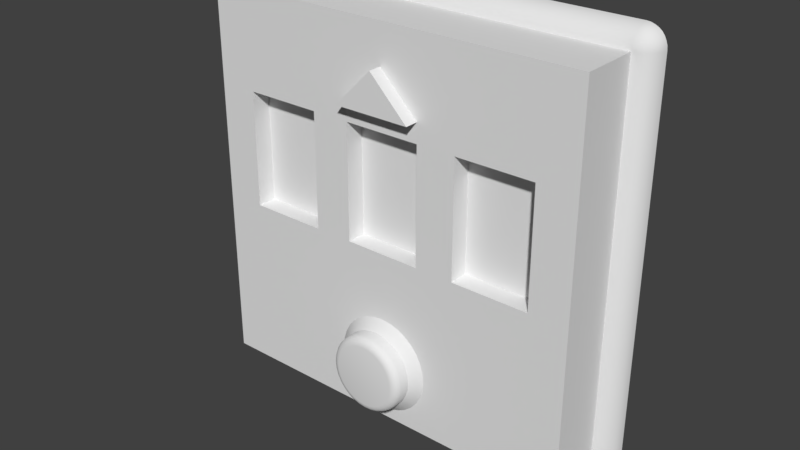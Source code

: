 # Source: codeentry.blend  (saved by Blender 2.79.0; exported with 4.5.12 LTS)
import bpy
from mathutils import Matrix  # noqa: F401  (used for matrix-valued properties, if any)

bpy.ops.wm.read_factory_settings(use_empty=True)
scene = bpy.context.scene
scene.name = 'Scene'

# ---- collections
col_collection_1 = bpy.data.collections.new('Collection 1'); scene.collection.children.link(col_collection_1)

# ---- node groups
ng_auto_smooth = bpy.data.node_groups.new('Auto Smooth', 'GeometryNodeTree')
_s = ng_auto_smooth.interface.new_socket(name='Geometry', in_out='OUTPUT', socket_type='NodeSocketGeometry')
_s = ng_auto_smooth.interface.new_socket(name='Geometry', in_out='INPUT', socket_type='NodeSocketGeometry')
_s = ng_auto_smooth.interface.new_socket(name='Angle', in_out='INPUT', socket_type='NodeSocketFloat')
_s.subtype = 'ANGLE'
_s.min_value = 0.0
_s.max_value = 3.142
ng_auto_smooth.is_modifier = True
_N = ng_auto_smooth.nodes; _L = ng_auto_smooth.links
n0 = _N.new('NodeGroupOutput'); n0.name = 'Group Output'; n0.location = (480, -100)
n1 = _N.new('NodeGroupInput'); n1.name = 'Group Input'; n1.location = (-420, -300)
n2 = _N.new('NodeGroupInput'); n2.name = 'Group Input.001'; n2.location = (-60, -100)
n3 = _N.new('GeometryNodeSetShadeSmooth'); n3.name = 'Set Shade Smooth'; n3.location = (120, -100)
n3.domain = 'EDGE'
n4 = _N.new('GeometryNodeSetShadeSmooth'); n4.name = 'Set Shade Smooth.001'; n4.location = (300, -100)
n5 = _N.new('GeometryNodeInputMeshEdgeAngle'); n5.name = 'Edge Angle'; n5.location = (-420, -220)
n6 = _N.new('GeometryNodeInputEdgeSmooth'); n6.name = 'Is Edge Smooth'; n6.location = (-60, -160)
n7 = _N.new('GeometryNodeInputShadeSmooth'); n7.name = 'Is Face Smooth'; n7.location = (-240, -340)
n8 = _N.new('FunctionNodeBooleanMath'); n8.name = 'Boolean Math'; n8.location = (-60, -220)
n9 = _N.new('FunctionNodeCompare'); n9.name = 'Compare'; n9.location = (-240, -180)
n9.operation = 'LESS_EQUAL'
_L.new(n5.outputs[0], n9.inputs[0])
_L.new(n4.outputs[0], n0.inputs[0])
_L.new(n1.outputs[1], n9.inputs[1])
_L.new(n9.outputs[0], n8.inputs[0])
_L.new(n7.outputs[0], n8.inputs[1])
_L.new(n2.outputs[0], n3.inputs[0])
_L.new(n6.outputs[0], n3.inputs[1])
_L.new(n3.outputs[0], n4.inputs[0])
_L.new(n8.outputs[0], n3.inputs[2])
n0.is_active_output = True

# ---- world
world_world = bpy.data.worlds.new('World'); scene.world = world_world
world_world.color = (0.05088, 0.05088, 0.05088)
world_world.use_sun_shadow = False
world_world.sun_shadow_jitter_overblur = 0.0
world_world.cycles.sampling_method = 'MANUAL'

# ---- meshes
me_torus = bpy.data.meshes.new('Torus')
me_torus.from_pydata([(0.2, -0.1, 1.309e-07), (0.197, -0.1153, 1.304e-07), (0.1883, -0.1283, 1.292e-07), (0.1753, -0.137, 1.292e-07), (0.16, -0.14, 1.292e-07), (0.1962, -0.1, 0.03902), (0.1932, -0.1153, 0.03842), (0.1847, -0.1283, 0.03673), (0.1719, -0.137, 0.0342), (0.1569, -0.14, 0.03121), (0.1848, -0.1, 0.07654), (0.182, -0.1153, 0.07537), (0.174, -0.1283, 0.07205), (0.162, -0.137, 0.06709), (0.1478, -0.14, 0.06123), (0.1663, -0.1, 0.1111), (0.1638, -0.1153, 0.1094), (0.1566, -0.1283, 0.1046), (0.1458, -0.137, 0.0974), (0.133, -0.14, 0.08889), (0.1414, -0.1, 0.1414), (0.1393, -0.1153, 0.1393), (0.1331, -0.1283, 0.1331), (0.124, -0.137, 0.124), (0.1131, -0.14, 0.1131), (0.1111, -0.1, 0.1663), (0.1094, -0.1153, 0.1638), (0.1046, -0.1283, 0.1566), (0.0974, -0.137, 0.1458), (0.08889, -0.14, 0.133), (0.07654, -0.1, 0.1848), (0.07537, -0.1153, 0.182), (0.07205, -0.1283, 0.174), (0.06709, -0.137, 0.162), (0.06123, -0.14, 0.1478), (0.03902, -0.1, 0.1962), (0.03842, -0.1153, 0.1932), (0.03673, -0.1283, 0.1847), (0.0342, -0.137, 0.1719), (0.03121, -0.14, 0.1569), (3.72e-08, -0.1, 0.2), (3.697e-08, -0.1153, 0.197), (3.632e-08, -0.1283, 0.1883), (3.534e-08, -0.137, 0.1753), (3.418e-08, -0.14, 0.16), (-0.03902, -0.1, 0.1962), (-0.03842, -0.1153, 0.1932), (-0.03673, -0.1283, 0.1847), (-0.0342, -0.137, 0.1719), (-0.03121, -0.14, 0.1569), (-0.07654, -0.1, 0.1848), (-0.07537, -0.1153, 0.182), (-0.07205, -0.1283, 0.174), (-0.06709, -0.137, 0.162), (-0.06123, -0.14, 0.1478), (-0.1111, -0.1, 0.1663), (-0.1094, -0.1153, 0.1638), (-0.1046, -0.1283, 0.1566), (-0.0974, -0.137, 0.1458), (-0.08889, -0.14, 0.133), (-0.1414, -0.1, 0.1414), (-0.1393, -0.1153, 0.1393), (-0.1331, -0.1283, 0.1331), (-0.124, -0.137, 0.124), (-0.1131, -0.14, 0.1131), (-0.1663, -0.1, 0.1111), (-0.1638, -0.1153, 0.1094), (-0.1566, -0.1283, 0.1046), (-0.1458, -0.137, 0.0974), (-0.133, -0.14, 0.08889), (-0.1848, -0.1, 0.07654), (-0.182, -0.1153, 0.07537), (-0.174, -0.1283, 0.07205), (-0.162, -0.137, 0.06709), (-0.1478, -0.14, 0.06123), (-0.1962, -0.1, 0.03902), (-0.1932, -0.1153, 0.03842), (-0.1847, -0.1283, 0.03673), (-0.1719, -0.137, 0.0342), (-0.1569, -0.14, 0.03121), (-0.2, -0.1, 1.484e-07), (-0.197, -0.1153, 1.471e-07), (-0.1883, -0.1283, 1.459e-07), (-0.1753, -0.137, 1.435e-07), (-0.16, -0.14, 1.435e-07), (-0.1962, -0.1, -0.03902), (-0.1932, -0.1153, -0.03842), (-0.1847, -0.1283, -0.03673), (-0.1719, -0.137, -0.0342), (-0.1569, -0.14, -0.03121), (-0.1848, -0.1, -0.07654), (-0.182, -0.1153, -0.07537), (-0.174, -0.1283, -0.07205), (-0.162, -0.137, -0.06709), (-0.1478, -0.14, -0.06123), (-0.1663, -0.1, -0.1111), (-0.1638, -0.1153, -0.1094), (-0.1566, -0.1283, -0.1046), (-0.1458, -0.137, -0.0974), (-0.133, -0.14, -0.08889), (-0.1414, -0.1, -0.1414), (-0.1393, -0.1153, -0.1393), (-0.1331, -0.1283, -0.1331), (-0.124, -0.137, -0.124), (-0.1131, -0.14, -0.1131), (-0.1111, -0.1, -0.1663), (-0.1094, -0.1153, -0.1638), (-0.1046, -0.1283, -0.1566), (-0.0974, -0.137, -0.1458), (-0.08889, -0.14, -0.133), (-0.07654, -0.1, -0.1848), (-0.07537, -0.1153, -0.182), (-0.07205, -0.1283, -0.174), (-0.06709, -0.137, -0.162), (-0.06123, -0.14, -0.1478), (-0.03902, -0.1, -0.1962), (-0.03842, -0.1153, -0.1932), (-0.03673, -0.1283, -0.1847), (-0.0342, -0.137, -0.1719), (-0.03121, -0.14, -0.1569), (3.72e-08, -0.1, -0.2), (3.697e-08, -0.1153, -0.197), (3.632e-08, -0.1283, -0.1883), (3.534e-08, -0.137, -0.1753), (3.418e-08, -0.14, -0.16), (0.1962, -5.215e-08, -0.03902), (0.1848, -5.215e-08, -0.07654), (0.1663, -4.47e-08, -0.1111), (0.1414, -4.47e-08, -0.1414), (0.03902, -0.1, -0.1962), (0.03842, -0.1153, -0.1932), (0.03673, -0.1283, -0.1847), (0.0342, -0.137, -0.1719), (0.03121, -0.14, -0.1569), (0.1111, -4.47e-08, -0.1663), (0.07654, -4.47e-08, -0.1848), (0.03902, -4.47e-08, -0.1962), (3.72e-08, -4.47e-08, -0.2), (0.07654, -0.1, -0.1848), (0.07537, -0.1153, -0.182), (0.07205, -0.1283, -0.174), (0.06709, -0.137, -0.162), (0.06123, -0.14, -0.1478), (-0.03902, -4.47e-08, -0.1962), (-0.07654, -4.47e-08, -0.1848), (-0.1111, -4.47e-08, -0.1663), (-0.1414, -4.47e-08, -0.1414), (0.1111, -0.1, -0.1663), (0.1094, -0.1153, -0.1638), (0.1046, -0.1283, -0.1566), (0.0974, -0.137, -0.1458), (0.08889, -0.14, -0.133), (-0.1663, -4.47e-08, -0.1111), (-0.1848, -5.215e-08, -0.07654), (-0.1962, -5.215e-08, -0.03902), (-0.2, -5.215e-08, 1.484e-07), (0.1414, -0.1, -0.1414), (0.1393, -0.1153, -0.1393), (0.1331, -0.1283, -0.1331), (0.124, -0.137, -0.124), (0.1131, -0.14, -0.1131), (-0.1962, -5.215e-08, 0.03902), (-0.1848, -5.96e-08, 0.07654), (-0.1663, -5.215e-08, 0.1111), (-0.1414, -6.706e-08, 0.1414), (0.1663, -0.1, -0.1111), (0.1638, -0.1153, -0.1094), (0.1566, -0.1283, -0.1046), (0.1458, -0.137, -0.0974), (0.133, -0.14, -0.08889), (-0.1111, -6.706e-08, 0.1663), (-0.07654, -6.706e-08, 0.1848), (-0.03902, -6.706e-08, 0.1962), (3.72e-08, -6.706e-08, 0.2), (0.1848, -0.1, -0.07654), (0.182, -0.1153, -0.07537), (0.174, -0.1283, -0.07205), (0.162, -0.137, -0.06709), (0.1478, -0.14, -0.06123), (0.03902, -6.706e-08, 0.1962), (0.07654, -6.706e-08, 0.1848), (0.1111, -6.706e-08, 0.1663), (0.1414, -6.706e-08, 0.1414), (0.1962, -0.1, -0.03902), (0.1932, -0.1153, -0.03842), (0.1847, -0.1283, -0.03673), (0.1719, -0.137, -0.0342), (0.1569, -0.14, -0.03121), (0.1663, -5.215e-08, 0.1111), (0.1848, -5.96e-08, 0.07654), (0.1962, -5.215e-08, 0.03902), (0.2, -5.215e-08, 1.309e-07)], [], [(0, 5, 6, 1), (1, 6, 7, 2), (2, 7, 8, 3), (3, 8, 9, 4), (5, 10, 11, 6), (6, 11, 12, 7), (7, 12, 13, 8), (8, 13, 14, 9), (10, 15, 16, 11), (11, 16, 17, 12), (12, 17, 18, 13), (13, 18, 19, 14), (15, 20, 21, 16), (16, 21, 22, 17), (17, 22, 23, 18), (18, 23, 24, 19), (20, 25, 26, 21), (21, 26, 27, 22), (22, 27, 28, 23), (23, 28, 29, 24), (25, 30, 31, 26), (26, 31, 32, 27), (27, 32, 33, 28), (28, 33, 34, 29), (30, 35, 36, 31), (31, 36, 37, 32), (32, 37, 38, 33), (33, 38, 39, 34), (35, 40, 41, 36), (36, 41, 42, 37), (37, 42, 43, 38), (38, 43, 44, 39), (40, 45, 46, 41), (41, 46, 47, 42), (42, 47, 48, 43), (43, 48, 49, 44), (45, 50, 51, 46), (46, 51, 52, 47), (47, 52, 53, 48), (48, 53, 54, 49), (50, 55, 56, 51), (51, 56, 57, 52), (52, 57, 58, 53), (53, 58, 59, 54), (55, 60, 61, 56), (56, 61, 62, 57), (57, 62, 63, 58), (58, 63, 64, 59), (60, 65, 66, 61), (61, 66, 67, 62), (62, 67, 68, 63), (63, 68, 69, 64), (65, 70, 71, 66), (66, 71, 72, 67), (67, 72, 73, 68), (68, 73, 74, 69), (70, 75, 76, 71), (71, 76, 77, 72), (72, 77, 78, 73), (73, 78, 79, 74), (75, 80, 81, 76), (76, 81, 82, 77), (77, 82, 83, 78), (78, 83, 84, 79), (45, 40, 173, 172), (70, 65, 163, 162), (80, 85, 86, 81), (81, 86, 87, 82), (82, 87, 88, 83), (83, 88, 89, 84), (75, 70, 162, 161), (30, 25, 181, 180), (65, 60, 164, 163), (5, 0, 191, 190), (85, 90, 91, 86), (86, 91, 92, 87), (87, 92, 93, 88), (88, 93, 94, 89), (105, 100, 146, 145), (35, 30, 180, 179), (15, 10, 189, 188), (0, 183, 125, 191), (90, 95, 96, 91), (91, 96, 97, 92), (92, 97, 98, 93), (93, 98, 99, 94), (80, 75, 161, 155), (85, 80, 155, 154), (100, 95, 152, 146), (147, 138, 135, 134), (95, 100, 101, 96), (96, 101, 102, 97), (97, 102, 103, 98), (98, 103, 104, 99), (90, 85, 154, 153), (115, 110, 144, 143), (183, 174, 126, 125), (40, 35, 179, 173), (100, 105, 106, 101), (101, 106, 107, 102), (102, 107, 108, 103), (103, 108, 109, 104), (55, 50, 171, 170), (174, 165, 127, 126), (60, 55, 170, 164), (20, 15, 188, 182), (105, 110, 111, 106), (106, 111, 112, 107), (107, 112, 113, 108), (108, 113, 114, 109), (10, 5, 190, 189), (165, 156, 128, 127), (50, 45, 172, 171), (95, 90, 153, 152), (110, 115, 116, 111), (111, 116, 117, 112), (112, 117, 118, 113), (113, 118, 119, 114), (25, 20, 182, 181), (110, 105, 145, 144), (156, 147, 134, 128), (120, 115, 143, 137), (115, 120, 121, 116), (116, 121, 122, 117), (117, 122, 123, 118), (118, 123, 124, 119), (129, 120, 137, 136), (138, 129, 136, 135), (14, 34, 114), (178, 14, 114), (120, 129, 130, 121), (121, 130, 131, 122), (122, 131, 132, 123), (123, 132, 133, 124), (14, 24, 34), (178, 4, 14), (124, 142, 178), (114, 124, 178), (129, 138, 139, 130), (130, 139, 140, 131), (131, 140, 141, 132), (132, 141, 142, 133), (104, 114, 74), (94, 104, 74), (74, 84, 94), (64, 74, 34), (138, 147, 148, 139), (139, 148, 149, 140), (140, 149, 150, 141), (141, 150, 151, 142), (24, 29, 34), (54, 64, 34), (14, 19, 24), (4, 9, 14), (147, 156, 157, 148), (148, 157, 158, 149), (149, 158, 159, 150), (150, 159, 160, 151), (160, 169, 178), (178, 187, 4), (151, 160, 178), (142, 151, 178), (156, 165, 166, 157), (157, 166, 167, 158), (158, 167, 168, 159), (159, 168, 169, 160), (114, 119, 124), (124, 133, 142), (104, 109, 114), (94, 99, 104), (165, 174, 175, 166), (166, 175, 176, 167), (167, 176, 177, 168), (168, 177, 178, 169), (74, 79, 84), (84, 89, 94), (64, 69, 74), (54, 59, 64), (174, 183, 184, 175), (175, 184, 185, 176), (176, 185, 186, 177), (177, 186, 187, 178), (44, 49, 34), (49, 54, 34), (34, 39, 44), (34, 74, 114), (183, 0, 1, 184), (184, 1, 2, 185), (185, 2, 3, 186), (186, 3, 4, 187)])
me_torus.polygons.foreach_set('use_smooth', [True] * 190)
me_torus.use_remesh_preserve_volume = False
me_torus.use_remesh_preserve_attributes = False
me_torus.use_mirror_vertex_groups = False
me_torus.update()
me_cube_002 = bpy.data.meshes.new('Cube.002')
me_cube_002.from_pydata([(-0.2, -0.07, -0.1), (0.0, -0.07, 0.1), (-0.2, 0.1, -0.1), (0.0, 0.1, 0.1), (0.2, -0.07, -0.1), (0.2, 0.1, -0.1)], [], [(0, 1, 3, 2), (2, 3, 5), (5, 3, 1, 4), (4, 1, 0), (2, 5, 4, 0)])
_uv = me_cube_002.uv_layers.new(name='UVMap')
_uv.uv.foreach_set('vector', [0.1617, 0.5335, 0.4665, 0.8383, 0.3049, 0.9999, 9.658e-05, 0.6951, 0.1617, 0.3049, 0.4665, 9.658e-05, 0.7713, 0.3049, 0.933, 0.6951, 0.6282, 0.9999, 0.4665, 0.8383, 0.7713, 0.5335, 0.7713, 0.5335, 0.4665, 0.8383, 0.1617, 0.5335, 0.1617, 0.3049, 0.7713, 0.3049, 0.7713, 0.5335, 0.1617, 0.5335])
me_cube_002.use_remesh_preserve_volume = False
me_cube_002.use_remesh_preserve_attributes = False
me_cube_002.use_mirror_vertex_groups = False
me_cube_002.update()
me_plane = bpy.data.meshes.new('Plane')
me_plane.from_pydata([(-0.9, -0.9, 0.3), (0.9, -0.9, 0.3), (-0.9, 0.9, 0.3), (0.9, 0.9, 0.3)], [], [(0, 1, 3, 2)])
_uv = me_plane.uv_layers.new(name='UVMap')
_uv.uv.foreach_set('vector', [0.3213, 0.326, 0.6602, 0.326, 0.6602, 0.6649, 0.3213, 0.6649])
me_plane.use_remesh_preserve_volume = False
me_plane.use_remesh_preserve_attributes = False
me_plane.use_mirror_vertex_groups = False
me_plane.update()
me_sphere = bpy.data.meshes.new('Sphere')
me_sphere.from_pydata([(-1.0, -0.09808, 1.02), (-1.0, -0.09239, 1.038), (-1.0, -0.08315, 1.056), (-1.0, -0.07071, 1.071), (-1.0, -0.05556, 1.083), (-1.0, -0.03827, 1.092), (-1.0, -0.01951, 1.098), (-1.0, -4.47e-08, 1.1), (-1.038, -0.09239, 1.0), (-1.0, -0.1, -1.0), (-1.1, 2.375e-07, -1.0), (-1.098, -0.01951, -1.0), (-1.092, -0.03827, -1.0), (-1.083, -0.05556, -1.0), (-1.071, -0.07071, -1.0), (-1.056, -0.08315, -1.0), (-1.038, -0.09239, -1.0), (-1.02, -0.09808, -1.0), (1.0, -0.09808, -1.02), (1.0, -0.09239, -1.038), (1.0, -0.08315, -1.056), (1.0, -0.07071, -1.071), (1.0, -0.05556, -1.083), (1.0, -0.03827, -1.092), (1.0, -0.01951, -1.098), (1.0, 2.509e-07, -1.1), (-1.0, -0.08315, -1.056), (-1.0, -0.09808, -1.02), (-1.0, -0.05556, -1.083), (1.038, -0.09239, -1.0), (1.056, -0.08315, -1.0), (1.071, -0.07071, -1.0), (1.092, -0.03827, -1.0), (1.098, -0.01951, -1.0), (1.1, 2.273e-07, -1.0), (1.019, -0.09808, -1.004), (1.038, -0.09239, -1.007), (1.054, -0.08315, -1.011), (1.069, -0.07071, -1.014), (1.082, -0.05556, -1.016), (1.091, -0.03827, -1.018), (1.096, -0.01951, -1.019), (1.098, 2.311e-07, -1.02), (1.018, -0.09808, -1.007), (1.035, -0.09239, -1.015), (1.051, -0.08315, -1.021), (1.065, -0.07071, -1.027), (1.077, -0.05556, -1.032), (1.085, -0.03827, -1.035), (1.091, -0.01951, -1.038), (1.092, 2.343e-07, -1.038), (1.016, -0.09808, -1.011), (1.032, -0.09239, -1.021), (1.046, -0.08315, -1.031), (1.059, -0.07071, -1.039), (1.069, -0.05556, -1.046), (1.077, -0.03827, -1.051), (1.082, -0.01951, -1.054), (1.083, 2.389e-07, -1.056), (1.014, -0.09808, -1.014), (1.027, -0.09239, -1.027), (1.039, -0.08315, -1.039), (1.05, -0.07071, -1.05), (1.059, -0.05556, -1.059), (1.065, -0.03827, -1.065), (1.069, -0.01951, -1.069), (1.071, 2.43e-07, -1.071), (1.011, -0.09808, -1.016), (1.021, -0.09239, -1.032), (1.031, -0.08315, -1.046), (1.039, -0.07071, -1.059), (1.046, -0.05556, -1.069), (1.051, -0.03827, -1.077), (1.054, -0.01951, -1.082), (1.056, 2.464e-07, -1.083), (1.007, -0.09808, -1.018), (1.015, -0.09239, -1.035), (1.021, -0.08315, -1.051), (1.027, -0.07071, -1.065), (1.032, -0.05556, -1.077), (1.035, -0.03827, -1.085), (1.038, -0.01951, -1.091), (1.038, 2.488e-07, -1.092), (1.004, -0.09808, -1.019), (1.007, -0.09239, -1.038), (1.011, -0.08315, -1.054), (1.014, -0.07071, -1.069), (1.016, -0.05556, -1.082), (1.018, -0.03827, -1.091), (1.019, -0.01951, -1.096), (1.02, 2.504e-07, -1.098), (1.098, -3.415e-08, 1.02), (1.096, -0.01951, 1.019), (1.091, -0.03827, 1.018), (1.082, -0.05556, 1.016), (1.069, -0.07071, 1.014), (1.054, -0.08315, 1.011), (1.038, -0.09239, 1.007), (1.019, -0.09808, 1.004), (1.092, -3.743e-08, 1.038), (1.091, -0.01951, 1.038), (1.085, -0.03827, 1.035), (1.077, -0.05556, 1.032), (1.065, -0.07071, 1.027), (1.051, -0.08315, 1.021), (1.035, -0.09239, 1.015), (1.018, -0.09808, 1.007), (1.083, -4.1e-08, 1.056), (1.082, -0.01951, 1.054), (1.077, -0.03827, 1.051), (1.069, -0.05556, 1.046), (1.059, -0.07071, 1.039), (1.046, -0.08315, 1.031), (1.032, -0.09239, 1.021), (1.016, -0.09808, 1.011), (1.071, -4.47e-08, 1.071), (1.069, -0.01951, 1.069), (1.065, -0.03827, 1.065), (1.059, -0.05556, 1.059), (1.05, -0.07071, 1.05), (1.039, -0.08315, 1.039), (1.027, -0.09239, 1.027), (1.014, -0.09808, 1.014), (1.056, -4.841e-08, 1.083), (1.054, -0.01951, 1.082), (1.051, -0.03827, 1.077), (1.046, -0.05556, 1.069), (1.039, -0.07071, 1.059), (1.031, -0.08315, 1.046), (1.021, -0.09239, 1.032), (1.011, -0.09808, 1.016), (1.038, -5.197e-08, 1.092), (1.038, -0.01951, 1.091), (1.035, -0.03827, 1.085), (1.032, -0.05556, 1.077), (1.027, -0.07071, 1.065), (1.021, -0.08315, 1.051), (1.015, -0.09239, 1.035), (1.007, -0.09808, 1.018), (1.02, -5.34e-08, 1.098), (1.019, -0.01951, 1.096), (1.018, -0.03827, 1.091), (1.016, -0.05556, 1.082), (1.014, -0.07071, 1.069), (1.011, -0.08315, 1.054), (1.007, -0.09239, 1.038), (1.004, -0.09808, 1.019), (1.0, -5.488e-08, 1.1), (1.0, -0.01951, 1.098), (1.0, -0.03827, 1.092), (1.0, -0.05556, 1.083), (1.0, -0.07071, 1.071), (1.0, -0.08315, 1.056), (1.083, -0.05556, -1.0), (1.0, -0.1, -1.0), (1.02, -0.09808, -1.0), (1.1, -3.127e-08, 1.0), (1.098, -0.01951, 1.0), (1.092, -0.03827, 1.0), (1.083, -0.05556, 1.0), (1.071, -0.07071, 1.0), (1.056, -0.08315, 1.0), (1.038, -0.09239, 1.0), (1.02, -0.09808, 1.0), (-1.098, 2.398e-07, -1.02), (-1.096, -0.01951, -1.019), (-1.091, -0.03827, -1.018), (1.0, -0.09239, 1.038), (1.0, -0.09808, 1.02), (1.0, -0.1, 1.0), (-1.082, -0.05556, -1.016), (-1.069, -0.07071, -1.014), (-1.054, -0.08315, -1.011), (-1.038, -0.09239, -1.007), (-1.019, -0.09808, -1.004), (-1.092, 2.416e-07, -1.038), (-1.091, -0.01951, -1.038), (-1.02, -0.09808, 1.0), (-1.056, -0.08315, 1.0), (-1.092, -0.03827, 1.0), (-1.1, -4.144e-08, 1.0), (-1.085, -0.03827, -1.035), (-1.077, -0.05556, -1.032), (-1.065, -0.07071, -1.027), (-1.051, -0.08315, -1.021), (-1.035, -0.09239, -1.015), (-1.018, -0.09808, -1.007), (-1.083, 2.427e-07, -1.056), (-1.019, -0.09808, 1.004), (-1.038, -0.09239, 1.007), (-1.054, -0.08315, 1.011), (-1.069, -0.07071, 1.014), (-1.082, -0.05556, 1.016), (-1.091, -0.03827, 1.018), (-1.096, -0.01951, 1.019), (-1.098, -4.284e-08, 1.02), (-1.082, -0.01951, -1.054), (-1.077, -0.03827, -1.051), (-1.069, -0.05556, -1.046), (-1.059, -0.07071, -1.039), (-1.046, -0.08315, -1.031), (-1.032, -0.09239, -1.021), (-1.016, -0.09808, -1.011), (-1.018, -0.09808, 1.007), (-1.035, -0.09239, 1.015), (-1.051, -0.08315, 1.021), (-1.065, -0.07071, 1.027), (-1.077, -0.05556, 1.032), (-1.085, -0.03827, 1.035), (-1.091, -0.01951, 1.038), (-1.092, -4.47e-08, 1.038), (-1.071, 2.43e-07, -1.071), (-1.069, -0.01951, -1.069), (-1.065, -0.03827, -1.065), (-1.059, -0.05556, -1.059), (-1.05, -0.07071, -1.05), (-1.039, -0.08315, -1.039), (-1.027, -0.09239, -1.027), (-1.016, -0.09808, 1.011), (-1.032, -0.09239, 1.021), (-1.046, -0.08315, 1.031), (-1.059, -0.07071, 1.039), (-1.069, -0.05556, 1.046), (-1.077, -0.03827, 1.051), (-1.082, -0.01951, 1.054), (-1.083, -4.47e-08, 1.056), (-1.014, -0.09808, -1.014), (-1.056, 2.427e-07, -1.083), (-1.054, -0.01951, -1.082), (-1.051, -0.03827, -1.077), (-1.046, -0.05556, -1.069), (-1.039, -0.07071, -1.059), (-1.031, -0.08315, -1.046), (-1.014, -0.09808, 1.014), (-1.027, -0.09239, 1.027), (-1.039, -0.08315, 1.039), (-1.05, -0.07071, 1.05), (-1.059, -0.05556, 1.059), (-1.065, -0.03827, 1.065), (-1.069, -0.01951, 1.069), (-1.071, -4.47e-08, 1.071), (-1.021, -0.09239, -1.032), (-1.011, -0.09808, -1.016), (-1.038, 2.416e-07, -1.092), (-1.038, -0.01951, -1.091), (-1.035, -0.03827, -1.085), (-1.032, -0.05556, -1.077), (-1.027, -0.07071, -1.065), (-1.011, -0.09808, 1.016), (-1.021, -0.09239, 1.032), (-1.031, -0.08315, 1.046), (-1.039, -0.07071, 1.059), (-1.046, -0.05556, 1.069), (-1.051, -0.03827, 1.077), (-1.054, -0.01951, 1.082), (-1.056, -4.47e-08, 1.083), (-1.021, -0.08315, -1.051), (-1.015, -0.09239, -1.035), (-1.007, -0.09808, -1.018), (-1.02, 2.417e-07, -1.098), (-1.019, -0.01951, -1.096), (-1.018, -0.03827, -1.091), (-1.016, -0.05556, -1.082), (-1.007, -0.09808, 1.018), (-1.015, -0.09239, 1.035), (-1.021, -0.08315, 1.051), (-1.027, -0.07071, 1.065), (-1.032, -0.05556, 1.077), (-1.035, -0.03827, 1.085), (-1.038, -0.01951, 1.091), (-1.038, -4.47e-08, 1.092), (-1.014, -0.07071, -1.069), (-1.011, -0.08315, -1.054), (-1.007, -0.09239, -1.038), (-1.004, -0.09808, -1.019), (-1.0, 2.407e-07, -1.1), (-1.0, -0.01951, -1.098), (-1.0, -0.03827, -1.092), (-1.004, -0.09808, 1.019), (-1.007, -0.09239, 1.038), (-1.011, -0.08315, 1.054), (-1.014, -0.07071, 1.069), (-1.016, -0.05556, 1.082), (-1.018, -0.03827, 1.091), (-1.019, -0.01951, 1.096), (-1.02, -4.47e-08, 1.098), (-1.0, -0.07071, -1.071), (-1.0, -0.09239, -1.038), (-1.071, -0.07071, 1.0), (-1.083, -0.05556, 1.0), (-1.098, -0.01951, 1.0), (-1.0, -0.1, 1.0)], [], [(242, 9, 226), (231, 232, 216, 215), (241, 242, 226, 217), (256, 257, 241, 232), (257, 258, 242, 241), (258, 9, 242), (245, 246, 230, 229), (228, 229, 213, 212), (244, 245, 229, 228), (229, 230, 214, 213), (227, 228, 212, 211), (230, 231, 215, 214), (232, 241, 217, 216), (246, 247, 231, 230), (247, 256, 232, 231), (243, 244, 228, 227), (272, 273, 257, 256), (273, 274, 258, 257), (274, 9, 258), (259, 260, 244, 243), (261, 262, 246, 245), (260, 261, 245, 244), (262, 271, 247, 246), (271, 272, 256, 247), (26, 287, 273, 272), (275, 276, 260, 259), (277, 28, 262, 261), (276, 277, 261, 260), (28, 286, 271, 262), (286, 26, 272, 271), (287, 27, 274, 273), (27, 9, 274), (16, 17, 177, 8), (17, 9, 291, 177), (14, 15, 178, 288), (13, 14, 288, 289), (11, 12, 179, 290), (15, 16, 8, 178), (12, 13, 289, 179), (10, 11, 290, 180), (21, 20, 26, 286), (18, 154, 9, 27), (19, 18, 27, 287), (25, 24, 276, 275), (23, 22, 28, 277), (20, 19, 287, 26), (22, 21, 286, 28), (24, 23, 277, 276), (29, 155, 35, 36), (31, 30, 37, 38), (153, 31, 38, 39), (33, 32, 40, 41), (32, 153, 39, 40), (34, 33, 41, 42), (155, 154, 35), (30, 29, 36, 37), (42, 41, 49, 50), (35, 154, 43), (36, 35, 43, 44), (37, 36, 44, 45), (38, 37, 45, 46), (39, 38, 46, 47), (40, 39, 47, 48), (41, 40, 48, 49), (48, 47, 55, 56), (49, 48, 56, 57), (43, 154, 51), (50, 49, 57, 58), (44, 43, 51, 52), (46, 45, 53, 54), (45, 44, 52, 53), (47, 46, 54, 55), (52, 51, 59, 60), (53, 52, 60, 61), (54, 53, 61, 62), (55, 54, 62, 63), (56, 55, 63, 64), (57, 56, 64, 65), (51, 154, 59), (58, 57, 65, 66), (64, 63, 71, 72), (65, 64, 72, 73), (59, 154, 67), (66, 65, 73, 74), (60, 59, 67, 68), (62, 61, 69, 70), (61, 60, 68, 69), (63, 62, 70, 71), (70, 69, 77, 78), (71, 70, 78, 79), (72, 71, 79, 80), (73, 72, 80, 81), (67, 154, 75), (68, 67, 75, 76), (74, 73, 81, 82), (69, 68, 76, 77), (75, 154, 83), (77, 76, 84, 85), (76, 75, 83, 84), (79, 78, 86, 87), (78, 77, 85, 86), (80, 79, 87, 88), (81, 80, 88, 89), (82, 81, 89, 90), (89, 88, 23, 24), (90, 89, 24, 25), (84, 83, 18, 19), (83, 154, 18), (86, 85, 20, 21), (85, 84, 19, 20), (87, 86, 21, 22), (88, 87, 22, 23), (98, 169, 163), (97, 98, 163, 162), (91, 92, 157, 156), (92, 93, 158, 157), (93, 94, 159, 158), (94, 95, 160, 159), (95, 96, 161, 160), (96, 97, 162, 161), (106, 169, 98), (99, 100, 92, 91), (100, 101, 93, 92), (101, 102, 94, 93), (103, 104, 96, 95), (102, 103, 95, 94), (104, 105, 97, 96), (105, 106, 98, 97), (114, 169, 106), (108, 109, 101, 100), (109, 110, 102, 101), (110, 111, 103, 102), (111, 112, 104, 103), (112, 113, 105, 104), (113, 114, 106, 105), (107, 108, 100, 99), (116, 117, 109, 108), (117, 118, 110, 109), (118, 119, 111, 110), (120, 121, 113, 112), (119, 120, 112, 111), (121, 122, 114, 113), (122, 169, 114), (115, 116, 108, 107), (124, 125, 117, 116), (125, 126, 118, 117), (126, 127, 119, 118), (127, 128, 120, 119), (128, 129, 121, 120), (129, 130, 122, 121), (130, 169, 122), (123, 124, 116, 115), (132, 133, 125, 124), (133, 134, 126, 125), (134, 135, 127, 126), (136, 137, 129, 128), (135, 136, 128, 127), (137, 138, 130, 129), (138, 169, 130), (131, 132, 124, 123), (142, 143, 135, 134), (143, 144, 136, 135), (144, 145, 137, 136), (145, 146, 138, 137), (146, 169, 138), (139, 140, 132, 131), (141, 142, 134, 133), (140, 141, 133, 132), (150, 151, 143, 142), (151, 152, 144, 143), (167, 168, 146, 145), (152, 167, 145, 144), (168, 169, 146), (147, 148, 140, 139), (148, 149, 141, 140), (149, 150, 142, 141), (159, 160, 31, 153), (161, 162, 29, 30), (158, 159, 153, 32), (156, 157, 33, 34), (162, 163, 155, 29), (3, 2, 152, 151), (163, 169, 154, 155), (157, 158, 32, 33), (1, 0, 168, 167), (7, 6, 148, 147), (5, 4, 150, 149), (160, 161, 30, 31), (2, 1, 167, 152), (4, 3, 151, 150), (6, 5, 149, 148), (0, 291, 169, 168), (288, 178, 190, 191), (289, 288, 191, 192), (179, 289, 192, 193), (290, 179, 193, 194), (180, 290, 194, 195), (177, 291, 188), (8, 177, 188, 189), (178, 8, 189, 190), (195, 194, 209, 210), (188, 291, 203), (189, 188, 203, 204), (190, 189, 204, 205), (191, 190, 205, 206), (192, 191, 206, 207), (193, 192, 207, 208), (194, 193, 208, 209), (207, 206, 221, 222), (208, 207, 222, 223), (209, 208, 223, 224), (210, 209, 224, 225), (203, 291, 218), (204, 203, 218, 219), (205, 204, 219, 220), (206, 205, 220, 221), (218, 291, 233), (166, 170, 13, 12), (219, 218, 233, 234), (170, 171, 14, 13), (220, 219, 234, 235), (172, 173, 16, 15), (221, 220, 235, 236), (171, 172, 15, 14), (222, 221, 236, 237), (174, 9, 17), (223, 222, 237, 238), (173, 174, 17, 16), (224, 223, 238, 239), (164, 165, 11, 10), (225, 224, 239, 240), (237, 236, 251, 252), (183, 184, 172, 171), (238, 237, 252, 253), (182, 183, 171, 170), (239, 238, 253, 254), (185, 186, 174, 173), (240, 239, 254, 255), (233, 291, 248), (165, 166, 12, 11), (234, 233, 248, 249), (175, 176, 165, 164), (235, 234, 249, 250), (176, 181, 166, 165), (236, 235, 250, 251), (181, 182, 170, 166), (184, 185, 173, 172), (249, 248, 263, 264), (186, 9, 174), (250, 249, 264, 265), (200, 201, 185, 184), (251, 250, 265, 266), (187, 196, 176, 175), (252, 251, 266, 267), (201, 202, 186, 185), (253, 252, 267, 268), (202, 9, 186), (254, 253, 268, 269), (196, 197, 181, 176), (255, 254, 269, 270), (248, 291, 263), (216, 217, 201, 200), (268, 267, 282, 283), (215, 216, 200, 199), (269, 268, 283, 284), (217, 226, 202, 201), (270, 269, 284, 285), (263, 291, 278), (197, 198, 182, 181), (264, 263, 278, 279), (198, 199, 183, 182), (265, 264, 279, 280), (199, 200, 184, 183), (266, 265, 280, 281), (214, 215, 199, 198), (267, 266, 281, 282), (226, 9, 202), (280, 279, 1, 2), (281, 280, 2, 3), (282, 281, 3, 4), (212, 213, 197, 196), (283, 282, 4, 5), (213, 214, 198, 197), (284, 283, 5, 6), (285, 284, 6, 7), (278, 291, 0), (211, 212, 196, 187), (279, 278, 0, 1)])
me_sphere.polygons.foreach_set('use_smooth', [True] * 288)
_uv = me_sphere.uv_layers.new(name='UVMap')
_uv.uv.foreach_set('vector', [0.3005, 0.3042, 0.3025, 0.3072, 0.2999, 0.3046, 0.2951, 0.2961, 0.2967, 0.2985, 0.2951, 0.2998, 0.2931, 0.2978, 0.2985, 0.3012, 0.3005, 0.3042, 0.2999, 0.3046, 0.2974, 0.3021, 0.2985, 0.2975, 0.2998, 0.3005, 0.2985, 0.3012, 0.2967, 0.2985, 0.2998, 0.3005, 0.3011, 0.3038, 0.3005, 0.3042, 0.2985, 0.3012, 0.3011, 0.3038, 0.3025, 0.3072, 0.3005, 0.3042, 0.2959, 0.2911, 0.2965, 0.2927, 0.2938, 0.2942, 0.2928, 0.2927, 0.2923, 0.2919, 0.2928, 0.2927, 0.2902, 0.2949, 0.2895, 0.2941, 0.2954, 0.2901, 0.2959, 0.2911, 0.2928, 0.2927, 0.2923, 0.2919, 0.2928, 0.2927, 0.2938, 0.2942, 0.2914, 0.2961, 0.2902, 0.2949, 0.2921, 0.2916, 0.2923, 0.2919, 0.2895, 0.2941, 0.2892, 0.2939, 0.2938, 0.2942, 0.2951, 0.2961, 0.2931, 0.2978, 0.2914, 0.2961, 0.2967, 0.2985, 0.2985, 0.3012, 0.2974, 0.3021, 0.2951, 0.2998, 0.2965, 0.2927, 0.2974, 0.2949, 0.2951, 0.2961, 0.2938, 0.2942, 0.2974, 0.2949, 0.2985, 0.2975, 0.2967, 0.2985, 0.2951, 0.2961, 0.2953, 0.2898, 0.2954, 0.2901, 0.2923, 0.2919, 0.2921, 0.2916, 0.3005, 0.2969, 0.3011, 0.3001, 0.2998, 0.3005, 0.2985, 0.2975, 0.3011, 0.3001, 0.3018, 0.3036, 0.3011, 0.3038, 0.2998, 0.3005, 0.3018, 0.3036, 0.3025, 0.3072, 0.3011, 0.3038, 0.2988, 0.2887, 0.2989, 0.2891, 0.2954, 0.2901, 0.2953, 0.2898, 0.2991, 0.2901, 0.2995, 0.2919, 0.2965, 0.2927, 0.2959, 0.2911, 0.2989, 0.2891, 0.2991, 0.2901, 0.2959, 0.2911, 0.2954, 0.2901, 0.2995, 0.2919, 0.2999, 0.2941, 0.2974, 0.2949, 0.2965, 0.2927, 0.2999, 0.2941, 0.3005, 0.2969, 0.2985, 0.2975, 0.2974, 0.2949, 0.3025, 0.2967, 0.3025, 0.3, 0.3011, 0.3001, 0.3005, 0.2969, 0.3025, 0.2884, 0.3025, 0.2887, 0.2989, 0.2891, 0.2988, 0.2887, 0.3025, 0.2898, 0.3025, 0.2916, 0.2995, 0.2919, 0.2991, 0.2901, 0.3025, 0.2887, 0.3025, 0.2898, 0.2991, 0.2901, 0.2989, 0.2891, 0.3025, 0.2916, 0.3025, 0.2939, 0.2999, 0.2941, 0.2995, 0.2919, 0.3025, 0.2939, 0.3025, 0.2967, 0.3005, 0.2969, 0.2999, 0.2941, 0.3025, 0.3, 0.3025, 0.3035, 0.3018, 0.3036, 0.3011, 0.3001, 0.3025, 0.3035, 0.3025, 0.3072, 0.3018, 0.3036, 0.2953, 0.3072, 0.2988, 0.3072, 0.2988, 0.6837, 0.2953, 0.6837, 0.2988, 0.3072, 0.3025, 0.3072, 0.3025, 0.6837, 0.2988, 0.6837, 0.2892, 0.3072, 0.2921, 0.3072, 0.2921, 0.6837, 0.2892, 0.6837, 0.2869, 0.3072, 0.2892, 0.3072, 0.2892, 0.6837, 0.2869, 0.6837, 0.284, 0.3072, 0.2851, 0.3072, 0.2851, 0.6837, 0.284, 0.6837, 0.2921, 0.3072, 0.2953, 0.3072, 0.2953, 0.6837, 0.2921, 0.6837, 0.2851, 0.3072, 0.2869, 0.3072, 0.2869, 0.6837, 0.2851, 0.6837, 0.2837, 0.3072, 0.284, 0.3072, 0.284, 0.6837, 0.2837, 0.6837, 0.679, 0.2939, 0.679, 0.2967, 0.3025, 0.2967, 0.3025, 0.2939, 0.679, 0.3035, 0.679, 0.3072, 0.3025, 0.3072, 0.3025, 0.3035, 0.679, 0.3, 0.679, 0.3035, 0.3025, 0.3035, 0.3025, 0.3, 0.679, 0.2884, 0.679, 0.2887, 0.3025, 0.2887, 0.3025, 0.2884, 0.679, 0.2898, 0.679, 0.2916, 0.3025, 0.2916, 0.3025, 0.2898, 0.679, 0.2967, 0.679, 0.3, 0.3025, 0.3, 0.3025, 0.2967, 0.679, 0.2916, 0.679, 0.2939, 0.3025, 0.2939, 0.3025, 0.2916, 0.679, 0.2887, 0.679, 0.2898, 0.3025, 0.2898, 0.3025, 0.2887, 0.6862, 0.3072, 0.6827, 0.3072, 0.6826, 0.3065, 0.6861, 0.3058, 0.6923, 0.3072, 0.6895, 0.3072, 0.6893, 0.3052, 0.6921, 0.3046, 0.6947, 0.3072, 0.6923, 0.3072, 0.6921, 0.3046, 0.6944, 0.3042, 0.6975, 0.3072, 0.6964, 0.3072, 0.6961, 0.3038, 0.6971, 0.3036, 0.6964, 0.3072, 0.6947, 0.3072, 0.6944, 0.3042, 0.6961, 0.3038, 0.6979, 0.3072, 0.6975, 0.3072, 0.6971, 0.3036, 0.6975, 0.3035, 0.6827, 0.3072, 0.679, 0.3072, 0.6826, 0.3065, 0.6895, 0.3072, 0.6862, 0.3072, 0.6861, 0.3058, 0.6893, 0.3052, 0.6975, 0.3035, 0.6971, 0.3036, 0.6961, 0.3001, 0.6964, 0.3, 0.6826, 0.3065, 0.679, 0.3072, 0.6824, 0.3058, 0.6861, 0.3058, 0.6826, 0.3065, 0.6824, 0.3058, 0.6857, 0.3044, 0.6893, 0.3052, 0.6861, 0.3058, 0.6857, 0.3044, 0.6887, 0.3032, 0.6921, 0.3046, 0.6893, 0.3052, 0.6887, 0.3032, 0.6913, 0.3021, 0.6944, 0.3042, 0.6921, 0.3046, 0.6913, 0.3021, 0.6935, 0.3012, 0.6961, 0.3038, 0.6944, 0.3042, 0.6935, 0.3012, 0.6951, 0.3005, 0.6971, 0.3036, 0.6961, 0.3038, 0.6951, 0.3005, 0.6961, 0.3001, 0.6951, 0.3005, 0.6935, 0.3012, 0.692, 0.2985, 0.6935, 0.2975, 0.6961, 0.3001, 0.6951, 0.3005, 0.6935, 0.2975, 0.6944, 0.2969, 0.6824, 0.3058, 0.679, 0.3072, 0.6821, 0.3052, 0.6964, 0.3, 0.6961, 0.3001, 0.6944, 0.2969, 0.6947, 0.2967, 0.6857, 0.3044, 0.6824, 0.3058, 0.6821, 0.3052, 0.685, 0.3032, 0.6913, 0.3021, 0.6887, 0.3032, 0.6877, 0.3014, 0.6901, 0.2998, 0.6887, 0.3032, 0.6857, 0.3044, 0.685, 0.3032, 0.6877, 0.3014, 0.6935, 0.3012, 0.6913, 0.3021, 0.6901, 0.2998, 0.692, 0.2985, 0.685, 0.3032, 0.6821, 0.3052, 0.6816, 0.3046, 0.6841, 0.3021, 0.6877, 0.3014, 0.685, 0.3032, 0.6841, 0.3021, 0.6864, 0.2998, 0.6901, 0.2998, 0.6877, 0.3014, 0.6864, 0.2998, 0.6884, 0.2978, 0.692, 0.2985, 0.6901, 0.2998, 0.6884, 0.2978, 0.6901, 0.2961, 0.6935, 0.2975, 0.692, 0.2985, 0.6901, 0.2961, 0.6913, 0.2949, 0.6944, 0.2969, 0.6935, 0.2975, 0.6913, 0.2949, 0.6921, 0.2941, 0.6821, 0.3052, 0.679, 0.3072, 0.6816, 0.3046, 0.6947, 0.2967, 0.6944, 0.2969, 0.6921, 0.2941, 0.6923, 0.2939, 0.6913, 0.2949, 0.6901, 0.2961, 0.6877, 0.2942, 0.6887, 0.2927, 0.6921, 0.2941, 0.6913, 0.2949, 0.6887, 0.2927, 0.6893, 0.2919, 0.6816, 0.3046, 0.679, 0.3072, 0.6811, 0.3042, 0.6923, 0.2939, 0.6921, 0.2941, 0.6893, 0.2919, 0.6895, 0.2916, 0.6841, 0.3021, 0.6816, 0.3046, 0.6811, 0.3042, 0.683, 0.3012, 0.6884, 0.2978, 0.6864, 0.2998, 0.6848, 0.2985, 0.6864, 0.2961, 0.6864, 0.2998, 0.6841, 0.3021, 0.683, 0.3012, 0.6848, 0.2985, 0.6901, 0.2961, 0.6884, 0.2978, 0.6864, 0.2961, 0.6877, 0.2942, 0.6864, 0.2961, 0.6848, 0.2985, 0.683, 0.2975, 0.6841, 0.2949, 0.6877, 0.2942, 0.6864, 0.2961, 0.6841, 0.2949, 0.685, 0.2927, 0.6887, 0.2927, 0.6877, 0.2942, 0.685, 0.2927, 0.6857, 0.2911, 0.6893, 0.2919, 0.6887, 0.2927, 0.6857, 0.2911, 0.6861, 0.2901, 0.6811, 0.3042, 0.679, 0.3072, 0.6804, 0.3038, 0.683, 0.3012, 0.6811, 0.3042, 0.6804, 0.3038, 0.6818, 0.3005, 0.6895, 0.2916, 0.6893, 0.2919, 0.6861, 0.2901, 0.6862, 0.2898, 0.6848, 0.2985, 0.683, 0.3012, 0.6818, 0.3005, 0.683, 0.2975, 0.6804, 0.3038, 0.679, 0.3072, 0.6797, 0.3036, 0.683, 0.2975, 0.6818, 0.3005, 0.6804, 0.3001, 0.6811, 0.2969, 0.6818, 0.3005, 0.6804, 0.3038, 0.6797, 0.3036, 0.6804, 0.3001, 0.685, 0.2927, 0.6841, 0.2949, 0.6816, 0.2941, 0.6821, 0.2919, 0.6841, 0.2949, 0.683, 0.2975, 0.6811, 0.2969, 0.6816, 0.2941, 0.6857, 0.2911, 0.685, 0.2927, 0.6821, 0.2919, 0.6824, 0.2901, 0.6861, 0.2901, 0.6857, 0.2911, 0.6824, 0.2901, 0.6826, 0.2891, 0.6862, 0.2898, 0.6861, 0.2901, 0.6826, 0.2891, 0.6827, 0.2887, 0.6826, 0.2891, 0.6824, 0.2901, 0.679, 0.2898, 0.679, 0.2887, 0.6827, 0.2887, 0.6826, 0.2891, 0.679, 0.2887, 0.679, 0.2884, 0.6804, 0.3001, 0.6797, 0.3036, 0.679, 0.3035, 0.679, 0.3, 0.6797, 0.3036, 0.679, 0.3072, 0.679, 0.3035, 0.6816, 0.2941, 0.6811, 0.2969, 0.679, 0.2967, 0.679, 0.2939, 0.6811, 0.2969, 0.6804, 0.3001, 0.679, 0.3, 0.679, 0.2967, 0.6821, 0.2919, 0.6816, 0.2941, 0.679, 0.2939, 0.679, 0.2916, 0.6824, 0.2901, 0.6821, 0.2919, 0.679, 0.2916, 0.679, 0.2898, 0.6826, 0.6844, 0.679, 0.6837, 0.6827, 0.6837, 0.6861, 0.6851, 0.6826, 0.6844, 0.6827, 0.6837, 0.6862, 0.6837, 0.6975, 0.6874, 0.6971, 0.6873, 0.6975, 0.6837, 0.6979, 0.6837, 0.6971, 0.6873, 0.6961, 0.6871, 0.6964, 0.6837, 0.6975, 0.6837, 0.6961, 0.6871, 0.6944, 0.6868, 0.6947, 0.6837, 0.6964, 0.6837, 0.6944, 0.6868, 0.6921, 0.6863, 0.6923, 0.6837, 0.6947, 0.6837, 0.6921, 0.6863, 0.6893, 0.6858, 0.6895, 0.6837, 0.6923, 0.6837, 0.6893, 0.6858, 0.6861, 0.6851, 0.6862, 0.6837, 0.6895, 0.6837, 0.6824, 0.6851, 0.679, 0.6837, 0.6826, 0.6844, 0.6964, 0.6909, 0.6961, 0.6908, 0.6971, 0.6873, 0.6975, 0.6874, 0.6961, 0.6908, 0.6951, 0.6904, 0.6961, 0.6871, 0.6971, 0.6873, 0.6951, 0.6904, 0.6935, 0.6897, 0.6944, 0.6868, 0.6961, 0.6871, 0.6913, 0.6888, 0.6887, 0.6877, 0.6893, 0.6858, 0.6921, 0.6863, 0.6935, 0.6897, 0.6913, 0.6888, 0.6921, 0.6863, 0.6944, 0.6868, 0.6887, 0.6877, 0.6857, 0.6865, 0.6861, 0.6851, 0.6893, 0.6858, 0.6857, 0.6865, 0.6824, 0.6851, 0.6826, 0.6844, 0.6861, 0.6851, 0.6821, 0.6858, 0.679, 0.6837, 0.6824, 0.6851, 0.6944, 0.694, 0.6935, 0.6934, 0.6951, 0.6904, 0.6961, 0.6908, 0.6935, 0.6934, 0.692, 0.6924, 0.6935, 0.6897, 0.6951, 0.6904, 0.692, 0.6924, 0.6901, 0.6911, 0.6913, 0.6888, 0.6935, 0.6897, 0.6901, 0.6911, 0.6877, 0.6895, 0.6887, 0.6877, 0.6913, 0.6888, 0.6877, 0.6895, 0.685, 0.6877, 0.6857, 0.6865, 0.6887, 0.6877, 0.685, 0.6877, 0.6821, 0.6858, 0.6824, 0.6851, 0.6857, 0.6865, 0.6947, 0.6942, 0.6944, 0.694, 0.6961, 0.6908, 0.6964, 0.6909, 0.6921, 0.6968, 0.6913, 0.696, 0.6935, 0.6934, 0.6944, 0.694, 0.6913, 0.696, 0.6901, 0.6948, 0.692, 0.6924, 0.6935, 0.6934, 0.6901, 0.6948, 0.6884, 0.6931, 0.6901, 0.6911, 0.692, 0.6924, 0.6864, 0.6911, 0.6841, 0.6888, 0.685, 0.6877, 0.6877, 0.6895, 0.6884, 0.6931, 0.6864, 0.6911, 0.6877, 0.6895, 0.6901, 0.6911, 0.6841, 0.6888, 0.6816, 0.6863, 0.6821, 0.6858, 0.685, 0.6877, 0.6816, 0.6863, 0.679, 0.6837, 0.6821, 0.6858, 0.6923, 0.697, 0.6921, 0.6968, 0.6944, 0.694, 0.6947, 0.6942, 0.6893, 0.6991, 0.6887, 0.6982, 0.6913, 0.696, 0.6921, 0.6968, 0.6887, 0.6982, 0.6877, 0.6967, 0.6901, 0.6948, 0.6913, 0.696, 0.6877, 0.6967, 0.6864, 0.6948, 0.6884, 0.6931, 0.6901, 0.6948, 0.6864, 0.6948, 0.6848, 0.6924, 0.6864, 0.6911, 0.6884, 0.6931, 0.6848, 0.6924, 0.683, 0.6897, 0.6841, 0.6888, 0.6864, 0.6911, 0.683, 0.6897, 0.6811, 0.6868, 0.6816, 0.6863, 0.6841, 0.6888, 0.6811, 0.6868, 0.679, 0.6837, 0.6816, 0.6863, 0.6895, 0.6994, 0.6893, 0.6991, 0.6921, 0.6968, 0.6923, 0.697, 0.6861, 0.7008, 0.6857, 0.6998, 0.6887, 0.6982, 0.6893, 0.6991, 0.6857, 0.6998, 0.685, 0.6982, 0.6877, 0.6967, 0.6887, 0.6982, 0.685, 0.6982, 0.6841, 0.696, 0.6864, 0.6948, 0.6877, 0.6967, 0.683, 0.6934, 0.6818, 0.6904, 0.683, 0.6897, 0.6848, 0.6924, 0.6841, 0.696, 0.683, 0.6934, 0.6848, 0.6924, 0.6864, 0.6948, 0.6818, 0.6904, 0.6804, 0.6871, 0.6811, 0.6868, 0.683, 0.6897, 0.6804, 0.6871, 0.679, 0.6837, 0.6811, 0.6868, 0.6862, 0.7011, 0.6861, 0.7008, 0.6893, 0.6991, 0.6895, 0.6994, 0.6821, 0.6991, 0.6816, 0.6968, 0.6841, 0.696, 0.685, 0.6982, 0.6816, 0.6968, 0.6811, 0.694, 0.683, 0.6934, 0.6841, 0.696, 0.6811, 0.694, 0.6804, 0.6908, 0.6818, 0.6904, 0.683, 0.6934, 0.6804, 0.6908, 0.6797, 0.6873, 0.6804, 0.6871, 0.6818, 0.6904, 0.6797, 0.6873, 0.679, 0.6837, 0.6804, 0.6871, 0.6827, 0.7022, 0.6826, 0.7018, 0.6861, 0.7008, 0.6862, 0.7011, 0.6824, 0.7008, 0.6821, 0.6991, 0.685, 0.6982, 0.6857, 0.6998, 0.6826, 0.7018, 0.6824, 0.7008, 0.6857, 0.6998, 0.6861, 0.7008, 0.679, 0.6994, 0.679, 0.697, 0.6816, 0.6968, 0.6821, 0.6991, 0.679, 0.697, 0.679, 0.6942, 0.6811, 0.694, 0.6816, 0.6968, 0.679, 0.6909, 0.679, 0.6874, 0.6797, 0.6873, 0.6804, 0.6908, 0.679, 0.6942, 0.679, 0.6909, 0.6804, 0.6908, 0.6811, 0.694, 0.679, 0.6874, 0.679, 0.6837, 0.6797, 0.6873, 0.679, 0.7025, 0.679, 0.7022, 0.6826, 0.7018, 0.6827, 0.7022, 0.679, 0.7022, 0.679, 0.7011, 0.6824, 0.7008, 0.6826, 0.7018, 0.679, 0.7011, 0.679, 0.6994, 0.6821, 0.6991, 0.6824, 0.7008, 0.6947, 0.6837, 0.6923, 0.6837, 0.6923, 0.3072, 0.6947, 0.3072, 0.6895, 0.6837, 0.6862, 0.6837, 0.6862, 0.3072, 0.6895, 0.3072, 0.6964, 0.6837, 0.6947, 0.6837, 0.6947, 0.3072, 0.6964, 0.3072, 0.6979, 0.6837, 0.6975, 0.6837, 0.6975, 0.3072, 0.6979, 0.3072, 0.6862, 0.6837, 0.6827, 0.6837, 0.6827, 0.3072, 0.6862, 0.3072, 0.3025, 0.697, 0.3025, 0.6942, 0.679, 0.6942, 0.679, 0.697, 0.6827, 0.6837, 0.679, 0.6837, 0.679, 0.3072, 0.6827, 0.3072, 0.6975, 0.6837, 0.6964, 0.6837, 0.6964, 0.3072, 0.6975, 0.3072, 0.3025, 0.6909, 0.3025, 0.6874, 0.679, 0.6874, 0.679, 0.6909, 0.3025, 0.7025, 0.3025, 0.7022, 0.679, 0.7022, 0.679, 0.7025, 0.3025, 0.7011, 0.3025, 0.6994, 0.679, 0.6994, 0.679, 0.7011, 0.6923, 0.6837, 0.6895, 0.6837, 0.6895, 0.3072, 0.6923, 0.3072, 0.3025, 0.6942, 0.3025, 0.6909, 0.679, 0.6909, 0.679, 0.6942, 0.3025, 0.6994, 0.3025, 0.697, 0.679, 0.697, 0.679, 0.6994, 0.3025, 0.7022, 0.3025, 0.7011, 0.679, 0.7011, 0.679, 0.7022, 0.3025, 0.6874, 0.3025, 0.6837, 0.679, 0.6837, 0.679, 0.6874, 0.2892, 0.6837, 0.2921, 0.6837, 0.2923, 0.6858, 0.2895, 0.6863, 0.2869, 0.6837, 0.2892, 0.6837, 0.2895, 0.6863, 0.2872, 0.6868, 0.2851, 0.6837, 0.2869, 0.6837, 0.2872, 0.6868, 0.2855, 0.6871, 0.284, 0.6837, 0.2851, 0.6837, 0.2855, 0.6871, 0.2844, 0.6873, 0.2837, 0.6837, 0.284, 0.6837, 0.2844, 0.6873, 0.284, 0.6874, 0.2988, 0.6837, 0.3025, 0.6837, 0.2989, 0.6844, 0.2953, 0.6837, 0.2988, 0.6837, 0.2989, 0.6844, 0.2954, 0.6851, 0.2921, 0.6837, 0.2953, 0.6837, 0.2954, 0.6851, 0.2923, 0.6858, 0.284, 0.6874, 0.2844, 0.6873, 0.2855, 0.6908, 0.2851, 0.6909, 0.2989, 0.6844, 0.3025, 0.6837, 0.2991, 0.6851, 0.2954, 0.6851, 0.2989, 0.6844, 0.2991, 0.6851, 0.2959, 0.6865, 0.2923, 0.6858, 0.2954, 0.6851, 0.2959, 0.6865, 0.2928, 0.6877, 0.2895, 0.6863, 0.2923, 0.6858, 0.2928, 0.6877, 0.2902, 0.6888, 0.2872, 0.6868, 0.2895, 0.6863, 0.2902, 0.6888, 0.288, 0.6897, 0.2855, 0.6871, 0.2872, 0.6868, 0.288, 0.6897, 0.2864, 0.6904, 0.2844, 0.6873, 0.2855, 0.6871, 0.2864, 0.6904, 0.2855, 0.6908, 0.288, 0.6897, 0.2902, 0.6888, 0.2914, 0.6911, 0.2895, 0.6924, 0.2864, 0.6904, 0.288, 0.6897, 0.2895, 0.6924, 0.288, 0.6934, 0.2855, 0.6908, 0.2864, 0.6904, 0.288, 0.6934, 0.2872, 0.694, 0.2851, 0.6909, 0.2855, 0.6908, 0.2872, 0.694, 0.2869, 0.6942, 0.2991, 0.6851, 0.3025, 0.6837, 0.2995, 0.6858, 0.2959, 0.6865, 0.2991, 0.6851, 0.2995, 0.6858, 0.2965, 0.6877, 0.2928, 0.6877, 0.2959, 0.6865, 0.2965, 0.6877, 0.2938, 0.6895, 0.2902, 0.6888, 0.2928, 0.6877, 0.2938, 0.6895, 0.2914, 0.6911, 0.2995, 0.6858, 0.3025, 0.6837, 0.2999, 0.6863, 0.2855, 0.3038, 0.2872, 0.3042, 0.2869, 0.3072, 0.2851, 0.3072, 0.2965, 0.6877, 0.2995, 0.6858, 0.2999, 0.6863, 0.2974, 0.6888, 0.2872, 0.3042, 0.2895, 0.3046, 0.2892, 0.3072, 0.2869, 0.3072, 0.2938, 0.6895, 0.2965, 0.6877, 0.2974, 0.6888, 0.2951, 0.6911, 0.2923, 0.3052, 0.2954, 0.3058, 0.2953, 0.3072, 0.2921, 0.3072, 0.2914, 0.6911, 0.2938, 0.6895, 0.2951, 0.6911, 0.2931, 0.6931, 0.2895, 0.3046, 0.2923, 0.3052, 0.2921, 0.3072, 0.2892, 0.3072, 0.2895, 0.6924, 0.2914, 0.6911, 0.2931, 0.6931, 0.2914, 0.6948, 0.2989, 0.3065, 0.3025, 0.3072, 0.2988, 0.3072, 0.288, 0.6934, 0.2895, 0.6924, 0.2914, 0.6948, 0.2902, 0.696, 0.2954, 0.3058, 0.2989, 0.3065, 0.2988, 0.3072, 0.2953, 0.3072, 0.2872, 0.694, 0.288, 0.6934, 0.2902, 0.696, 0.2895, 0.6968, 0.284, 0.3035, 0.2844, 0.3036, 0.284, 0.3072, 0.2837, 0.3072, 0.2869, 0.6942, 0.2872, 0.694, 0.2895, 0.6968, 0.2892, 0.697, 0.2914, 0.6948, 0.2931, 0.6931, 0.2951, 0.6948, 0.2938, 0.6967, 0.2902, 0.3021, 0.2928, 0.3032, 0.2923, 0.3052, 0.2895, 0.3046, 0.2902, 0.696, 0.2914, 0.6948, 0.2938, 0.6967, 0.2928, 0.6982, 0.288, 0.3012, 0.2902, 0.3021, 0.2895, 0.3046, 0.2872, 0.3042, 0.2895, 0.6968, 0.2902, 0.696, 0.2928, 0.6982, 0.2923, 0.6991, 0.2959, 0.3044, 0.2991, 0.3058, 0.2989, 0.3065, 0.2954, 0.3058, 0.2892, 0.697, 0.2895, 0.6968, 0.2923, 0.6991, 0.2921, 0.6994, 0.2999, 0.6863, 0.3025, 0.6837, 0.3005, 0.6868, 0.2844, 0.3036, 0.2855, 0.3038, 0.2851, 0.3072, 0.284, 0.3072, 0.2974, 0.6888, 0.2999, 0.6863, 0.3005, 0.6868, 0.2985, 0.6897, 0.2851, 0.3, 0.2855, 0.3001, 0.2844, 0.3036, 0.284, 0.3035, 0.2951, 0.6911, 0.2974, 0.6888, 0.2985, 0.6897, 0.2967, 0.6924, 0.2855, 0.3001, 0.2864, 0.3005, 0.2855, 0.3038, 0.2844, 0.3036, 0.2931, 0.6931, 0.2951, 0.6911, 0.2967, 0.6924, 0.2951, 0.6948, 0.2864, 0.3005, 0.288, 0.3012, 0.2872, 0.3042, 0.2855, 0.3038, 0.2928, 0.3032, 0.2959, 0.3044, 0.2954, 0.3058, 0.2923, 0.3052, 0.2985, 0.6897, 0.3005, 0.6868, 0.3011, 0.6871, 0.2998, 0.6904, 0.2991, 0.3058, 0.3025, 0.3072, 0.2989, 0.3065, 0.2967, 0.6924, 0.2985, 0.6897, 0.2998, 0.6904, 0.2985, 0.6934, 0.2938, 0.3014, 0.2965, 0.3032, 0.2959, 0.3044, 0.2928, 0.3032, 0.2951, 0.6948, 0.2967, 0.6924, 0.2985, 0.6934, 0.2974, 0.696, 0.2869, 0.2967, 0.2872, 0.2969, 0.2855, 0.3001, 0.2851, 0.3, 0.2938, 0.6967, 0.2951, 0.6948, 0.2974, 0.696, 0.2965, 0.6982, 0.2965, 0.3032, 0.2995, 0.3052, 0.2991, 0.3058, 0.2959, 0.3044, 0.2928, 0.6982, 0.2938, 0.6967, 0.2965, 0.6982, 0.2959, 0.6998, 0.2995, 0.3052, 0.3025, 0.3072, 0.2991, 0.3058, 0.2923, 0.6991, 0.2928, 0.6982, 0.2959, 0.6998, 0.2954, 0.7008, 0.2872, 0.2969, 0.288, 0.2975, 0.2864, 0.3005, 0.2855, 0.3001, 0.2921, 0.6994, 0.2923, 0.6991, 0.2954, 0.7008, 0.2953, 0.7011, 0.3005, 0.6868, 0.3025, 0.6837, 0.3011, 0.6871, 0.2951, 0.2998, 0.2974, 0.3021, 0.2965, 0.3032, 0.2938, 0.3014, 0.2959, 0.6998, 0.2965, 0.6982, 0.2995, 0.6991, 0.2991, 0.7008, 0.2931, 0.2978, 0.2951, 0.2998, 0.2938, 0.3014, 0.2914, 0.2998, 0.2954, 0.7008, 0.2959, 0.6998, 0.2991, 0.7008, 0.2989, 0.7018, 0.2974, 0.3021, 0.2999, 0.3046, 0.2995, 0.3052, 0.2965, 0.3032, 0.2953, 0.7011, 0.2954, 0.7008, 0.2989, 0.7018, 0.2988, 0.7022, 0.3011, 0.6871, 0.3025, 0.6837, 0.3018, 0.6873, 0.288, 0.2975, 0.2895, 0.2985, 0.288, 0.3012, 0.2864, 0.3005, 0.2998, 0.6904, 0.3011, 0.6871, 0.3018, 0.6873, 0.3011, 0.6908, 0.2895, 0.2985, 0.2914, 0.2998, 0.2902, 0.3021, 0.288, 0.3012, 0.2985, 0.6934, 0.2998, 0.6904, 0.3011, 0.6908, 0.3005, 0.694, 0.2914, 0.2998, 0.2938, 0.3014, 0.2928, 0.3032, 0.2902, 0.3021, 0.2974, 0.696, 0.2985, 0.6934, 0.3005, 0.694, 0.2999, 0.6968, 0.2914, 0.2961, 0.2931, 0.2978, 0.2914, 0.2998, 0.2895, 0.2985, 0.2965, 0.6982, 0.2974, 0.696, 0.2999, 0.6968, 0.2995, 0.6991, 0.2999, 0.3046, 0.3025, 0.3072, 0.2995, 0.3052, 0.3005, 0.694, 0.3011, 0.6908, 0.3025, 0.6909, 0.3025, 0.6942, 0.2999, 0.6968, 0.3005, 0.694, 0.3025, 0.6942, 0.3025, 0.697, 0.2995, 0.6991, 0.2999, 0.6968, 0.3025, 0.697, 0.3025, 0.6994, 0.2895, 0.2941, 0.2902, 0.2949, 0.288, 0.2975, 0.2872, 0.2969, 0.2991, 0.7008, 0.2995, 0.6991, 0.3025, 0.6994, 0.3025, 0.7011, 0.2902, 0.2949, 0.2914, 0.2961, 0.2895, 0.2985, 0.288, 0.2975, 0.2989, 0.7018, 0.2991, 0.7008, 0.3025, 0.7011, 0.3025, 0.7022, 0.2988, 0.7022, 0.2989, 0.7018, 0.3025, 0.7022, 0.3025, 0.7025, 0.3018, 0.6873, 0.3025, 0.6837, 0.3025, 0.6874, 0.2892, 0.2939, 0.2895, 0.2941, 0.2872, 0.2969, 0.2869, 0.2967, 0.3011, 0.6908, 0.3018, 0.6873, 0.3025, 0.6874, 0.3025, 0.6909])
me_sphere.use_remesh_preserve_volume = False
me_sphere.use_remesh_preserve_attributes = False
me_sphere.use_mirror_vertex_groups = False
me_sphere.update()
me_cube_001 = bpy.data.meshes.new('Cube.001')
me_cube_001.from_pydata([(-1.0, -0.4, -1.0), (-1.0, -0.4, 1.0), (-1.0, 0.0, -1.0), (-1.0, 0.0, 1.0), (1.0, -0.4, -1.0), (1.0, -0.4, 1.0), (1.0, 0.0, -1.0), (1.0, 0.0, 1.0), (-0.8, -0.4, -0.1), (-0.4, -0.4, -0.1), (-0.8, -0.4, 0.5), (-0.4, -0.4, 0.5), (-0.2, -0.4, -0.1), (0.2, -0.4, -0.1), (-0.2, -0.4, 0.5), (0.2, -0.4, 0.5), (0.4, -0.4, -0.1), (0.8, -0.4, -0.1), (0.4, -0.4, 0.5), (0.8, -0.4, 0.5), (-0.8, -0.2, 0.5), (-0.8, -0.2, -0.1), (-0.4, -0.2, -0.1), (-0.4, -0.2, 0.5), (-0.2, -0.2, 0.5), (-0.2, -0.2, -0.1), (0.2, -0.2, -0.1), (0.2, -0.2, 0.5), (0.4, -0.2, 0.5), (0.4, -0.2, -0.1), (0.8, -0.2, -0.1), (0.8, -0.2, 0.5), (1.397e-09, -0.4, -0.45), (-0.04877, -0.4, -0.4548), (-0.09567, -0.4, -0.469), (-0.1389, -0.4, -0.4921), (-0.1768, -0.4, -0.5232), (-0.2079, -0.4, -0.5611), (-0.231, -0.4, -0.6043), (-0.2452, -0.4, -0.6512), (-0.25, -0.4, -0.7), (-0.2452, -0.4, -0.7488), (-0.231, -0.4, -0.7957), (-0.2079, -0.4, -0.8389), (-0.1768, -0.4, -0.8768), (-0.1389, -0.4, -0.9079), (-0.09567, -0.4, -0.931), (-0.04877, -0.4, -0.9452), (8.286e-08, -0.4, -0.95), (0.04877, -0.4, -0.9452), (0.09567, -0.4, -0.931), (0.1389, -0.4, -0.9079), (0.1768, -0.4, -0.8768), (0.2079, -0.4, -0.8389), (0.231, -0.4, -0.7957), (0.2452, -0.4, -0.7488), (0.25, -0.4, -0.7), (0.2452, -0.4, -0.6512), (0.231, -0.4, -0.6043), (0.2079, -0.4, -0.5611), (0.1768, -0.4, -0.5232), (0.1389, -0.4, -0.4921), (0.09567, -0.4, -0.469), (0.04877, -0.4, -0.4548), (-3.12e-09, -0.45, -0.5), (-0.03902, -0.45, -0.5038), (-0.07654, -0.45, -0.5152), (-0.1111, -0.45, -0.5337), (-0.1414, -0.45, -0.5586), (-0.1663, -0.45, -0.5889), (-0.1848, -0.45, -0.6235), (-0.1962, -0.45, -0.661), (-0.2, -0.45, -0.7), (-0.1962, -0.45, -0.739), (-0.1848, -0.45, -0.7765), (-0.1663, -0.45, -0.8111), (-0.1414, -0.45, -0.8414), (-0.1111, -0.45, -0.8663), (-0.07654, -0.45, -0.8848), (-0.03902, -0.45, -0.8962), (6.205e-08, -0.45, -0.9), (0.03902, -0.45, -0.8962), (0.07654, -0.45, -0.8848), (0.1111, -0.45, -0.8663), (0.1414, -0.45, -0.8414), (0.1663, -0.45, -0.8111), (0.1848, -0.45, -0.7765), (0.1962, -0.45, -0.739), (0.2, -0.45, -0.7), (0.1962, -0.45, -0.661), (0.1848, -0.45, -0.6235), (0.1663, -0.45, -0.5889), (0.1414, -0.45, -0.5586), (0.1111, -0.45, -0.5337), (0.07654, -0.45, -0.5152), (0.03902, -0.45, -0.5038)], [], [(0, 1, 3, 2), (6, 7, 5, 4), (16, 17, 30, 29), (2, 6, 4, 0), (7, 3, 1, 5), (9, 11, 23, 22), (12, 13, 26, 25), (9, 12, 14, 11), (13, 16, 18, 15), (5, 19, 17, 4), (0, 8, 10, 1), (15, 18, 5), (5, 1, 14), (1, 10, 11), (11, 14, 1), (14, 15, 5), (18, 19, 5), (12, 9, 0), (0, 4, 13), (4, 17, 16), (16, 13, 4), (13, 12, 0), (9, 8, 0), (13, 15, 27, 26), (11, 10, 20, 23), (17, 19, 31, 30), (10, 8, 21, 20), (15, 14, 24, 27), (14, 12, 25, 24), (19, 18, 28, 31), (8, 9, 22, 21), (18, 16, 29, 28), (40, 72, 71, 39), (54, 86, 85, 53), (41, 73, 72, 40), (55, 87, 86, 54), (42, 74, 73, 41), (56, 88, 87, 55), (43, 75, 74, 42), (57, 89, 88, 56), (44, 76, 75, 43), (58, 90, 89, 57), (45, 77, 76, 44), (59, 91, 90, 58), (46, 78, 77, 45), (33, 65, 64, 32), (60, 92, 91, 59), (47, 79, 78, 46), (34, 66, 65, 33), (61, 93, 92, 60), (48, 80, 79, 47), (35, 67, 66, 34), (62, 94, 93, 61), (49, 81, 80, 48), (36, 68, 67, 35), (63, 95, 94, 62), (50, 82, 81, 49), (37, 69, 68, 36), (32, 64, 95, 63), (51, 83, 82, 50), (38, 70, 69, 37), (52, 84, 83, 51), (39, 71, 70, 38), (53, 85, 84, 52)])
me_cube_001.polygons.foreach_set('use_smooth', [True] * 64)
_uv = me_cube_001.uv_layers.new(name='UVMap')
_uv.uv.foreach_set('vector', [0.2214, 0.2188, 0.1747, 0.4733, 0.2277, 0.4886, 0.2586, 0.2447, 0.6258, 0.2422, 0.683, 0.5296, 0.6652, 0.4988, 0.6087, 0.1959, 0.7498, 0.8139, 0.8079, 0.7814, 0.8269, 0.8024, 0.7699, 0.8323, 0.2586, 0.2447, 0.4733, 0.1193, 0.4413, 0.07549, 0.2214, 0.2188, 0.683, 0.5296, 0.3442, 0.5821, 0.2971, 0.5641, 0.6652, 0.4988, 0.5682, 0.6597, 0.5594, 0.7381, 0.583, 0.7511, 0.5894, 0.6742, 0.6147, 0.8282, 0.6627, 0.8014, 0.6832, 0.8186, 0.6358, 0.8435, 0.3649, 0.3389, 0.3861, 0.3299, 0.3769, 0.4072, 0.3527, 0.4144, 0.4337, 0.3095, 0.4605, 0.2981, 0.4646, 0.3812, 0.4325, 0.3907, 0.6198, 0.4589, 0.54, 0.3588, 0.5219, 0.2718, 0.5312, 0.1728, 0.3306, 0.285, 0.327, 0.3551, 0.31, 0.4271, 0.2707, 0.5089, 0.4325, 0.3907, 0.4646, 0.3812, 0.6198, 0.4589, 0.6198, 0.4589, 0.2707, 0.5089, 0.3769, 0.4072, 0.2707, 0.5089, 0.31, 0.4271, 0.3527, 0.4144, 0.3527, 0.4144, 0.3769, 0.4072, 0.2707, 0.5089, 0.3769, 0.4072, 0.4325, 0.3907, 0.6198, 0.4589, 0.4646, 0.3812, 0.54, 0.3588, 0.6198, 0.4589, 0.3861, 0.3299, 0.3649, 0.3389, 0.3306, 0.285, 0.3306, 0.285, 0.5312, 0.1728, 0.4337, 0.3095, 0.5312, 0.1728, 0.5219, 0.2718, 0.4605, 0.2981, 0.4605, 0.2981, 0.4337, 0.3095, 0.5312, 0.1728, 0.4337, 0.3095, 0.3861, 0.3299, 0.3306, 0.285, 0.3649, 0.3389, 0.327, 0.3551, 0.3306, 0.285, 0.6804, 0.5946, 0.6786, 0.6766, 0.7014, 0.6923, 0.7008, 0.6118, 0.5594, 0.7381, 0.5156, 0.7583, 0.5395, 0.7698, 0.583, 0.7511, 0.8044, 0.5759, 0.8133, 0.6614, 0.8342, 0.6809, 0.8234, 0.5968, 0.4818, 0.9142, 0.4941, 0.8382, 0.5156, 0.8512, 0.5057, 0.9257, 0.6786, 0.6766, 0.6255, 0.701, 0.649, 0.7148, 0.7014, 0.6923, 0.6079, 0.9078, 0.6147, 0.8282, 0.6358, 0.8435, 0.6314, 0.9216, 0.8133, 0.6614, 0.7477, 0.6916, 0.77, 0.7085, 0.8342, 0.6809, 0.4941, 0.8382, 0.5345, 0.8157, 0.5557, 0.8301, 0.5156, 0.8512, 0.7511, 0.8972, 0.7498, 0.8139, 0.7699, 0.8323, 0.7734, 0.914, 0.7501, 0.3313, 0.7614, 0.3313, 0.7622, 0.3401, 0.7512, 0.3423, 0.8587, 0.3097, 0.8483, 0.314, 0.8441, 0.3062, 0.8535, 0.2999, 0.7512, 0.3203, 0.7622, 0.3225, 0.7614, 0.3313, 0.7501, 0.3313, 0.8619, 0.3203, 0.8509, 0.3225, 0.8483, 0.314, 0.8587, 0.3097, 0.7544, 0.3097, 0.7648, 0.314, 0.7622, 0.3225, 0.7512, 0.3203, 0.863, 0.3313, 0.8517, 0.3313, 0.8509, 0.3225, 0.8619, 0.3203, 0.7596, 0.2999, 0.769, 0.3062, 0.7648, 0.314, 0.7544, 0.3097, 0.8619, 0.3423, 0.8509, 0.3401, 0.8517, 0.3313, 0.863, 0.3313, 0.7666, 0.2914, 0.7746, 0.2994, 0.769, 0.3062, 0.7596, 0.2999, 0.8587, 0.3529, 0.8483, 0.3486, 0.8509, 0.3401, 0.8619, 0.3423, 0.7752, 0.2843, 0.7815, 0.2937, 0.7746, 0.2994, 0.7666, 0.2914, 0.8535, 0.3627, 0.8441, 0.3564, 0.8483, 0.3486, 0.8587, 0.3529, 0.7849, 0.2791, 0.7893, 0.2896, 0.7815, 0.2937, 0.7752, 0.2843, 0.7955, 0.3867, 0.7977, 0.3756, 0.8066, 0.3765, 0.8066, 0.3878, 0.8465, 0.3712, 0.8385, 0.3633, 0.8441, 0.3564, 0.8535, 0.3627, 0.7955, 0.2759, 0.7977, 0.287, 0.7893, 0.2896, 0.7849, 0.2791, 0.7849, 0.3835, 0.7893, 0.373, 0.7977, 0.3756, 0.7955, 0.3867, 0.8379, 0.3783, 0.8317, 0.3689, 0.8385, 0.3633, 0.8465, 0.3712, 0.8066, 0.2748, 0.8066, 0.2861, 0.7977, 0.287, 0.7955, 0.2759, 0.7752, 0.3783, 0.7815, 0.3689, 0.7893, 0.373, 0.7849, 0.3835, 0.8282, 0.3835, 0.8238, 0.373, 0.8317, 0.3689, 0.8379, 0.3783, 0.8176, 0.2759, 0.8154, 0.287, 0.8066, 0.2861, 0.8066, 0.2748, 0.7666, 0.3712, 0.7746, 0.3633, 0.7815, 0.3689, 0.7752, 0.3783, 0.8176, 0.3867, 0.8154, 0.3756, 0.8238, 0.373, 0.8282, 0.3835, 0.8282, 0.2791, 0.8238, 0.2896, 0.8154, 0.287, 0.8176, 0.2759, 0.7596, 0.3627, 0.769, 0.3564, 0.7746, 0.3633, 0.7666, 0.3712, 0.8066, 0.3878, 0.8066, 0.3765, 0.8154, 0.3756, 0.8176, 0.3867, 0.8379, 0.2843, 0.8317, 0.2937, 0.8238, 0.2896, 0.8282, 0.2791, 0.7544, 0.3529, 0.7648, 0.3486, 0.769, 0.3564, 0.7596, 0.3627, 0.8465, 0.2914, 0.8385, 0.2994, 0.8317, 0.2937, 0.8379, 0.2843, 0.7512, 0.3423, 0.7622, 0.3401, 0.7648, 0.3486, 0.7544, 0.3529, 0.8535, 0.2999, 0.8441, 0.3062, 0.8385, 0.2994, 0.8465, 0.2914])
me_cube_001.use_remesh_preserve_volume = False
me_cube_001.use_remesh_preserve_attributes = False
me_cube_001.use_mirror_vertex_groups = False
me_cube_001.update()

# ---- objects
ob_torus = bpy.data.objects.new('Torus', me_torus)
ob_trianglebutton = bpy.data.objects.new('TriangleButton', me_cube_002)
ob_displayback = bpy.data.objects.new('DisplayBack', me_plane)
ob_rubberoutside = bpy.data.objects.new('RubberOutside', me_sphere)
ob_metal = bpy.data.objects.new('Metal', me_cube_001)

# ---- transforms, parenting, visibility, modifiers, constraints
ob_torus.location = (0.0, -0.4, -0.7)
ob_torus.lineart.crease_threshold = 0.0
ob_trianglebutton.location = (0.0, -0.4, 0.7)
ob_trianglebutton.lineart.crease_threshold = 0.0
ob_displayback.location = (0.0, 0.0, 0.0)
ob_displayback.rotation_euler = (1.571, -0.0, 0.0)
ob_displayback.lineart.crease_threshold = 0.0
ob_rubberoutside.location = (0.0, 0.0, 0.0)
ob_rubberoutside.lineart.crease_threshold = 0.0
ob_metal.location = (0.0, 0.0, 0.0)
ob_metal.lineart.crease_threshold = 0.0
_m = ob_metal.modifiers.new('Auto Smooth', 'NODES')
_m.node_group = ng_auto_smooth
_gi = [s.identifier for s in ng_auto_smooth.interface.items_tree if s.item_type == 'SOCKET' and s.in_out == 'INPUT']
_m[_gi[1]] = 0.5236  # Angle

# ---- collection membership
col_collection_1.objects.link(ob_torus)
col_collection_1.objects.link(ob_trianglebutton)
col_collection_1.objects.link(ob_displayback)
col_collection_1.objects.link(ob_rubberoutside)
col_collection_1.objects.link(ob_metal)

# ---- scene / render settings (as saved in the file)
scene.frame_start = 1; scene.frame_end = 250; scene.frame_set(44)
scene.render.engine = 'BLENDER_EEVEE_NEXT'
scene.render.resolution_percentage = 50
scene.render.dither_intensity = 0.0
scene.cycles.use_denoising = False
scene.cycles.samples = 128
scene.cycles.sampling_pattern = 'TABULATED_SOBOL'
scene.cycles.use_adaptive_sampling = False
scene.cycles.use_light_tree = False
scene.cycles.blur_glossy = 0.0
scene.cycles.sample_clamp_indirect = 0.0
scene.view_settings.view_transform = 'Standard'
bpy.context.view_layer.update()

# ---- added for rendering (the .blend has no active camera and no usable light): camera, sun
cam_auto = bpy.data.cameras.new('AutoCamera')
cam_auto.lens = 50.0
cam_auto.sensor_width = 36.0
cam_auto.clip_end = 1000.0
ob_auto_camera = bpy.data.objects.new('AutoCamera', cam_auto)
scene.collection.objects.link(ob_auto_camera)
ob_auto_camera.location = (2.92166, -3.77599, 2.33733)
ob_auto_camera.rotation_euler = (1.09748, -7.21219e-08, 0.694738)
scene.camera = ob_auto_camera
light_auto_sun = bpy.data.lights.new('AutoSun', 'SUN')
light_auto_sun.energy = 3.0
light_auto_sun.angle = 0.0523599
ob_auto_sun = bpy.data.objects.new('AutoSun', light_auto_sun)
scene.collection.objects.link(ob_auto_sun)
ob_auto_sun.rotation_euler = (0.872665, 0.174533, 0.523599)
bpy.context.view_layer.update()
